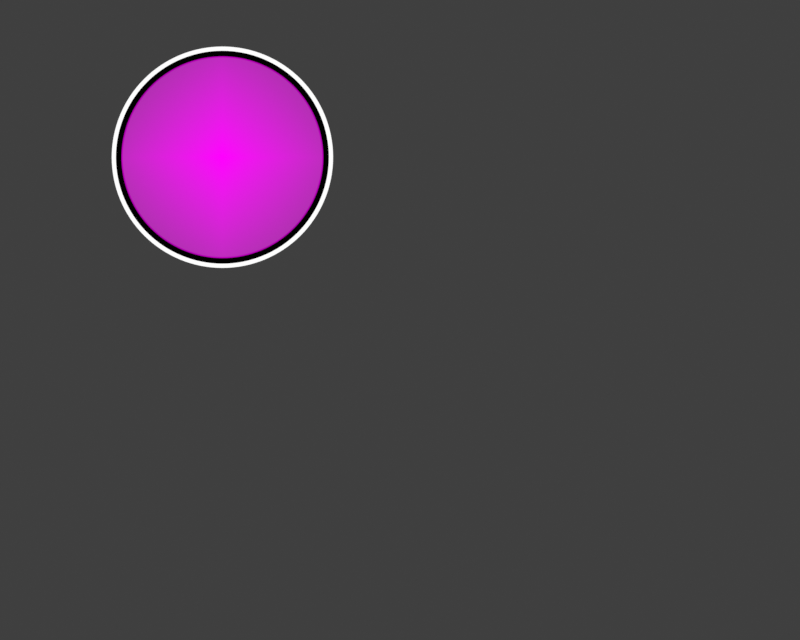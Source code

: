 # Source: welcome.blend  (saved by Blender 3.3.5; exported with 4.5.12 LTS)
import bpy
from mathutils import Matrix  # noqa: F401  (used for matrix-valued properties, if any)

bpy.ops.wm.read_factory_settings(use_empty=True)
scene = bpy.context.scene
scene.name = 'utahimeWelcome'

# ---- collections
col_utahime_pfp = bpy.data.collections.new('Utahime PFP'); scene.collection.children.link(col_utahime_pfp)
col_utahime_bg = bpy.data.collections.new('Utahime BG'); scene.collection.children.link(col_utahime_bg)

# ---- images (referenced by path relative to the original .blend; pixels are not part of the script)
import os
ASSET_DIR = os.environ.get("B2B_ASSET_DIR", "")  # directory of the original .blend (textures are referenced by path, not embedded)
HERE = os.path.dirname(os.path.abspath(__file__))  # packed textures are extracted next to this script under _unpacked/

def load_image(name, relpath, width, height, colorspace="sRGB"):
    """Load a texture the original file referenced (path relative to the .blend, or extracted next to this script)."""
    p = next((c for c in (os.path.join(HERE, relpath), os.path.join(ASSET_DIR, relpath)) if relpath and os.path.exists(c)), "")
    if p:
        img = bpy.data.images.load(p, check_existing=True)
        img.name = name
    else:  # same state as the original file: an image datablock whose file is absent (Cycles renders it pink)
        img = bpy.data.images.new(name, width, height)
        img.source = "FILE"
        img.filepath = "//" + (relpath or name)
    img.colorspace_settings.name = colorspace
    return img
img_pfp = load_image('PFP', '.', 1024, 1024, 'sRGB')
img_utahimewelcome_png = load_image('utahimeWelcome.png', 'assets/utahimeWelcome.png', 1024, 1024, 'sRGB')

# ---- materials (node trees are filled in below, after node groups)
mat_pfp = bpy.data.materials.new('PFP')
mat_pfp.surface_render_method = 'BLENDED'
mat_pfp.blend_method = 'BLEND'
mat_pfp.use_transparent_shadow = False
mat_black = bpy.data.materials.new('Black')
mat_black.use_transparent_shadow = False
mat_white = bpy.data.materials.new('White')
mat_white.use_transparent_shadow = False
mat_utahimewelcome = bpy.data.materials.new('utahimeWelcome')
mat_utahimewelcome.use_transparent_shadow = False
mat_wood = bpy.data.materials.new('Wood')
mat_wood.use_transparent_shadow = False
mat_wood_2 = bpy.data.materials.new('Wood 2')
mat_wood_2.use_transparent_shadow = False
mat_dark_wood = bpy.data.materials.new('Dark wood')
mat_dark_wood.use_transparent_shadow = False
mat_ceiling = bpy.data.materials.new('Ceiling')
mat_ceiling.use_transparent_shadow = False
mat_ceiling_2 = bpy.data.materials.new('Ceiling 2')
mat_ceiling_2.use_transparent_shadow = False
mat_dark_ceiling = bpy.data.materials.new('Dark ceiling')
mat_dark_ceiling.use_transparent_shadow = False
mat_ceiling_4 = bpy.data.materials.new('Ceiling 4')
mat_ceiling_4.use_transparent_shadow = False
mat_ball_inside = bpy.data.materials.new('Ball inside')
mat_ball_inside.use_transparent_shadow = False
mat_streak = bpy.data.materials.new('Streak')
mat_streak.surface_render_method = 'BLENDED'
mat_streak.blend_method = 'BLEND'
mat_streak.use_transparent_shadow = False

# ---- material node trees
mat_pfp.use_nodes = True; mat_pfp.node_tree.nodes.clear()
_N = mat_pfp.node_tree.nodes; _L = mat_pfp.node_tree.links
n0 = _N.new('ShaderNodeMixShader'); n0.name = 'Mix Shader'; n0.location = (466, 267)
n1 = _N.new('ShaderNodeBsdfTransparent'); n1.name = 'Transparent BSDF'; n1.location = (92, 325)
n2 = _N.new('ShaderNodeTexImage'); n2.name = 'Image Texture'; n2.location = (-76, 200)
n2.image = img_pfp
n2.extension = 'CLIP'
n3 = _N.new('ShaderNodeOutputMaterial'); n3.name = 'Material Output'; n3.location = (716, 192)
n4 = _N.new('ShaderNodeUVMap'); n4.name = 'UV Map'; n4.location = (-544, -178)
n5 = _N.new('ShaderNodeMapping'); n5.name = 'Mapping'; n5.location = (-289, -139)
n5.inputs[1].default_value = (-0.5, -0.5, 0.0)
n6 = _N.new('ShaderNodeTexGradient'); n6.name = 'Gradient Texture'; n6.location = (-126, -109)
n6.gradient_type = 'SPHERICAL'
n7 = _N.new('ShaderNodeMath'); n7.name = 'Math'; n7.location = (56, -57)
n7.operation = 'GREATER_THAN'
n8 = _N.new('ShaderNodeMath'); n8.name = 'Math.001'; n8.location = (240, 140)
n8.operation = 'MULTIPLY'
_L.new(n2.outputs[0], n0.inputs[2])
_L.new(n8.outputs[0], n0.inputs[0])
_L.new(n1.outputs[0], n0.inputs[1])
_L.new(n4.outputs[0], n5.inputs[0])
_L.new(n5.outputs[0], n6.inputs[0])
_L.new(n6.outputs[1], n7.inputs[0])
_L.new(n2.outputs[1], n8.inputs[0])
_L.new(n7.outputs[0], n8.inputs[1])
_L.new(n0.outputs[0], n3.inputs[0])
n3.is_active_output = True
mat_black.use_nodes = True; mat_black.node_tree.nodes.clear()
_N = mat_black.node_tree.nodes; _L = mat_black.node_tree.links
n0 = _N.new('ShaderNodeOutputMaterial'); n0.name = 'Material Output'; n0.location = (300, 300)
n1 = _N.new('ShaderNodeEmission'); n1.name = 'Emission'; n1.location = (10, 300)
n1.inputs[0].default_value = (0.0, 0.0, 0.0, 1.0)
_L.new(n1.outputs[0], n0.inputs[0])
n0.is_active_output = True
mat_white.use_nodes = True; mat_white.node_tree.nodes.clear()
_N = mat_white.node_tree.nodes; _L = mat_white.node_tree.links
n0 = _N.new('ShaderNodeOutputMaterial'); n0.name = 'Material Output'; n0.location = (300, 300)
n1 = _N.new('ShaderNodeEmission'); n1.name = 'Emission'; n1.location = (10, 300)
_L.new(n1.outputs[0], n0.inputs[0])
n0.is_active_output = True
mat_utahimewelcome.use_nodes = True; mat_utahimewelcome.node_tree.nodes.clear()
_N = mat_utahimewelcome.node_tree.nodes; _L = mat_utahimewelcome.node_tree.links
n0 = _N.new('ShaderNodeOutputMaterial'); n0.name = 'Material Output'; n0.location = (300, 300)
n1 = _N.new('ShaderNodeTexImage'); n1.name = 'Image Texture'; n1.location = (-200, 300)
n1.image = img_utahimewelcome_png
n1.extension = 'CLIP'
_L.new(n1.outputs[0], n0.inputs[0])
n0.is_active_output = True
mat_wood.use_nodes = True; mat_wood.node_tree.nodes.clear()
_N = mat_wood.node_tree.nodes; _L = mat_wood.node_tree.links
n0 = _N.new('ShaderNodeOutputMaterial'); n0.name = 'Material Output'; n0.location = (300, 300)
n1 = _N.new('ShaderNodeEmission'); n1.name = 'Emission'; n1.location = (10, 300)
n1.inputs[0].default_value = (0.6038, 0.4793, 0.3712, 1.0)
_L.new(n1.outputs[0], n0.inputs[0])
n0.is_active_output = True
mat_wood_2.use_nodes = True; mat_wood_2.node_tree.nodes.clear()
_N = mat_wood_2.node_tree.nodes; _L = mat_wood_2.node_tree.links
n0 = _N.new('ShaderNodeOutputMaterial'); n0.name = 'Material Output'; n0.location = (300, 300)
n1 = _N.new('ShaderNodeEmission'); n1.name = 'Emission'; n1.location = (10, 300)
n1.inputs[0].default_value = (0.4179, 0.3467, 0.2831, 1.0)
_L.new(n1.outputs[0], n0.inputs[0])
n0.is_active_output = True
mat_dark_wood.use_nodes = True; mat_dark_wood.node_tree.nodes.clear()
_N = mat_dark_wood.node_tree.nodes; _L = mat_dark_wood.node_tree.links
n0 = _N.new('ShaderNodeOutputMaterial'); n0.name = 'Material Output'; n0.location = (300, 300)
n1 = _N.new('ShaderNodeEmission'); n1.name = 'Emission'; n1.location = (10, 300)
n1.inputs[0].default_value = (0.1274, 0.06301, 0.06848, 1.0)
_L.new(n1.outputs[0], n0.inputs[0])
n0.is_active_output = True
mat_ceiling.use_nodes = True; mat_ceiling.node_tree.nodes.clear()
_N = mat_ceiling.node_tree.nodes; _L = mat_ceiling.node_tree.links
n0 = _N.new('ShaderNodeOutputMaterial'); n0.name = 'Material Output'; n0.location = (300, 300)
n1 = _N.new('ShaderNodeEmission'); n1.name = 'Emission'; n1.location = (10, 300)
n1.inputs[0].default_value = (0.01764, 0.01938, 0.04817, 1.0)
_L.new(n1.outputs[0], n0.inputs[0])
n0.is_active_output = True
mat_ceiling_2.use_nodes = True; mat_ceiling_2.node_tree.nodes.clear()
_N = mat_ceiling_2.node_tree.nodes; _L = mat_ceiling_2.node_tree.links
n0 = _N.new('ShaderNodeOutputMaterial'); n0.name = 'Material Output'; n0.location = (300, 300)
n1 = _N.new('ShaderNodeEmission'); n1.name = 'Emission'; n1.location = (10, 300)
n1.inputs[0].default_value = (0.016, 0.0185, 0.05127, 1.0)
_L.new(n1.outputs[0], n0.inputs[0])
n0.is_active_output = True
mat_dark_ceiling.use_nodes = True; mat_dark_ceiling.node_tree.nodes.clear()
_N = mat_dark_ceiling.node_tree.nodes; _L = mat_dark_ceiling.node_tree.links
n0 = _N.new('ShaderNodeOutputMaterial'); n0.name = 'Material Output'; n0.location = (300, 300)
n1 = _N.new('ShaderNodeEmission'); n1.name = 'Emission'; n1.location = (10, 300)
n1.inputs[0].default_value = (0.01229, 0.0137, 0.0382, 1.0)
_L.new(n1.outputs[0], n0.inputs[0])
n0.is_active_output = True
mat_ceiling_4.use_nodes = True; mat_ceiling_4.node_tree.nodes.clear()
_N = mat_ceiling_4.node_tree.nodes; _L = mat_ceiling_4.node_tree.links
n0 = _N.new('ShaderNodeOutputMaterial'); n0.name = 'Material Output'; n0.location = (300, 300)
n1 = _N.new('ShaderNodeEmission'); n1.name = 'Emission'; n1.location = (10, 300)
n1.inputs[0].default_value = (0.02416, 0.02732, 0.06848, 1.0)
_L.new(n1.outputs[0], n0.inputs[0])
n0.is_active_output = True
mat_ball_inside.use_nodes = True; mat_ball_inside.node_tree.nodes.clear()
_N = mat_ball_inside.node_tree.nodes; _L = mat_ball_inside.node_tree.links
n0 = _N.new('ShaderNodeOutputMaterial'); n0.name = 'Material Output'; n0.location = (300, 300)
n1 = _N.new('ShaderNodeEmission'); n1.name = 'Emission'; n1.location = (10, 300)
n2 = _N.new('ShaderNodeTexGradient'); n2.name = 'Gradient Texture'; n2.location = (-442, 254)
n3 = _N.new('ShaderNodeValToRGB'); n3.name = 'ColorRamp'; n3.location = (-262, 298)
while len(n3.color_ramp.elements) > 1: n3.color_ramp.elements.remove(n3.color_ramp.elements[-1])
n3.color_ramp.elements[0].position = 0.0; n3.color_ramp.elements[0].color = (0.2582, 0.1441, 0.07619, 1.0)
_e = n3.color_ramp.elements.new(1.0); _e.color = (0.3231, 0.1946, 0.1119, 1.0)
n4 = _N.new('ShaderNodeUVMap'); n4.name = 'UV Map'; n4.location = (-644, 135)
_L.new(n1.outputs[0], n0.inputs[0])
_L.new(n2.outputs[1], n3.inputs[0])
_L.new(n3.outputs[0], n1.inputs[0])
_L.new(n4.outputs[0], n2.inputs[0])
n0.is_active_output = True
mat_streak.use_nodes = True; mat_streak.node_tree.nodes.clear()
_N = mat_streak.node_tree.nodes; _L = mat_streak.node_tree.links
n0 = _N.new('ShaderNodeOutputMaterial'); n0.name = 'Material Output'; n0.location = (300, 300)
n1 = _N.new('ShaderNodeValToRGB'); n1.name = 'ColorRamp'; n1.location = (-311, 291)
while len(n1.color_ramp.elements) > 1: n1.color_ramp.elements.remove(n1.color_ramp.elements[-1])
n1.color_ramp.elements[0].position = 0.0; n1.color_ramp.elements[0].color = (0.0, 0.0, 0.0, 1.0)
_e = n1.color_ramp.elements.new(0.5909); _e.color = (1.0, 1.0, 1.0, 1.0)
n2 = _N.new('ShaderNodeUVMap'); n2.name = 'UV Map'; n2.location = (-803, 56)
n3 = _N.new('ShaderNodeTexGradient'); n3.name = 'Gradient Texture'; n3.location = (-540, 104)
n4 = _N.new('ShaderNodeBsdfTransparent'); n4.name = 'Transparent BSDF'; n4.location = (-192, 82)
n5 = _N.new('ShaderNodeEmission'); n5.name = 'Emission'; n5.location = (10, 300)
n6 = _N.new('ShaderNodeMixShader'); n6.name = 'Mix Shader'; n6.location = (160, 202)
_L.new(n2.outputs[0], n3.inputs[0])
_L.new(n3.outputs[1], n1.inputs[0])
_L.new(n4.outputs[0], n6.inputs[1])
_L.new(n1.outputs[0], n6.inputs[0])
_L.new(n5.outputs[0], n6.inputs[2])
_L.new(n6.outputs[0], n0.inputs[0])
n0.is_active_output = True

# ---- world
world_world_001 = bpy.data.worlds.new('World.001'); scene.world = world_world_001
world_world_001.use_nodes = True; world_world_001.node_tree.nodes.clear()
_N = world_world_001.node_tree.nodes; _L = world_world_001.node_tree.links
n0 = _N.new('ShaderNodeBackground'); n0.name = 'Background'; n0.location = (10, 300)
n0.inputs[0].default_value = (0.05, 0.05, 0.05, 1.0)
n1 = _N.new('ShaderNodeOutputWorld'); n1.name = 'World Output'; n1.location = (300, 300)
_L.new(n0.outputs[0], n1.inputs[0])
n1.is_active_output = True
world_world_001.use_sun_shadow = False
world_world_001.sun_shadow_jitter_overblur = 0.0

# ---- cameras
cam_camera_001 = bpy.data.cameras.new('Camera.001')
cam_camera_001.type = 'ORTHO'
cam_camera_001.ortho_scale = 1.0

# ---- meshes
me_pfp = bpy.data.meshes.new('PFP')
me_pfp.from_pydata([(-0.1288, 1.04e-08, -0.1288), (0.1288, 1.04e-08, -0.1288), (-0.1288, -1.04e-08, 0.1288), (0.1288, -1.04e-08, 0.1288)], [], [(0, 1, 3, 2)])
_uv = me_pfp.uv_layers.new(name='UVMap')
_uv.uv.foreach_set('vector', [0.0, 0.0, 1.0, 0.0, 1.0, 1.0, 0.0, 1.0])
me_pfp.materials.append(mat_pfp)
me_pfp.update()
me_circle = bpy.data.meshes.new('Circle')
me_circle.from_pydata([(-2.912e-08, 0.1393, -6.873e-08), (-0.02718, 0.1366, -6.873e-08), (-0.05331, 0.1287, -6.872e-08), (-0.0774, 0.1158, -6.871e-08), (-0.09851, 0.09851, -6.87e-08), (-0.1158, 0.0774, -6.869e-08), (-0.1287, 0.05331, -6.867e-08), (-0.1366, 0.02718, -6.865e-08), (-0.1393, -1.446e-08, -6.863e-08), (-0.1366, -0.02718, -6.861e-08), (-0.1287, -0.05331, -6.86e-08), (-0.1158, -0.0774, -6.858e-08), (-0.09851, -0.09851, -6.857e-08), (-0.0774, -0.1158, -6.856e-08), (-0.05331, -0.1287, -6.855e-08), (-0.02718, -0.1366, -6.854e-08), (-1.694e-08, -0.1393, -6.854e-08), (0.02718, -0.1366, -6.854e-08), (0.05331, -0.1287, -6.855e-08), (0.0774, -0.1158, -6.856e-08), (0.09851, -0.09851, -6.857e-08), (0.1158, -0.0774, -6.858e-08), (0.1287, -0.05331, -6.86e-08), (0.1366, -0.02718, -6.861e-08), (0.1393, -6.712e-09, -6.863e-08), (0.1366, 0.02718, -6.865e-08), (0.1287, 0.05331, -6.867e-08), (0.1158, 0.0774, -6.869e-08), (0.09851, 0.09851, -6.87e-08), (0.0774, 0.1158, -6.871e-08), (0.05331, 0.1287, -6.872e-08), (0.02718, 0.1366, -6.873e-08), (-0.02446, 0.123, -7.543e-08), (-2.989e-08, 0.1254, -7.543e-08), (-0.04799, 0.1158, -7.543e-08), (-0.06966, 0.1043, -7.543e-08), (-0.08867, 0.08867, -7.543e-08), (-0.1043, 0.06966, -7.543e-08), (-0.1158, 0.04799, -7.543e-08), (-0.123, 0.02446, -7.543e-08), (-0.1254, -1.313e-08, -7.543e-08), (-0.123, -0.02446, -7.543e-08), (-0.1158, -0.04799, -7.543e-08), (-0.1043, -0.06966, -7.543e-08), (-0.08867, -0.08867, -7.543e-08), (-0.06966, -0.1043, -7.543e-08), (-0.04799, -0.1158, -7.543e-08), (-0.02446, -0.123, -7.543e-08), (-2.306e-08, -0.1254, -7.543e-08), (0.02446, -0.123, -7.543e-08), (0.04799, -0.1158, -7.543e-08), (0.06966, -0.1043, -7.543e-08), (0.08867, -0.08867, -7.543e-08), (0.1043, -0.06966, -7.543e-08), (0.1158, -0.04799, -7.543e-08), (0.123, -0.02446, -7.543e-08), (0.1254, -5.092e-09, -7.543e-08), (0.123, 0.02446, -7.543e-08), (0.1158, 0.04799, -7.543e-08), (0.1043, 0.06966, -7.543e-08), (0.08867, 0.08867, -7.543e-08), (0.06966, 0.1043, -7.543e-08), (0.04799, 0.1158, -7.543e-08), (0.02446, 0.123, -7.543e-08), (-0.02628, 0.1321, -7.248e-08), (-2.947e-08, 0.1347, -7.248e-08), (-0.05155, 0.1244, -7.247e-08), (-0.07483, 0.112, -7.246e-08), (-0.09524, 0.09524, -7.245e-08), (-0.112, 0.07483, -7.244e-08), (-0.1244, 0.05155, -7.242e-08), (-0.1321, 0.02628, -7.241e-08), (-0.1347, -1.377e-08, -7.239e-08), (-0.1321, -0.02628, -7.237e-08), (-0.1244, -0.05155, -7.235e-08), (-0.112, -0.07483, -7.234e-08), (-0.09524, -0.09524, -7.232e-08), (-0.07483, -0.112, -7.231e-08), (-0.05155, -0.1244, -7.23e-08), (-0.02628, -0.1321, -7.23e-08), (-1.982e-08, -0.1347, -7.23e-08), (0.02628, -0.1321, -7.23e-08), (0.05155, -0.1244, -7.23e-08), (0.07483, -0.112, -7.231e-08), (0.09524, -0.09524, -7.232e-08), (0.112, -0.07483, -7.234e-08), (0.1244, -0.05155, -7.235e-08), (0.1321, -0.02628, -7.237e-08), (0.1347, -5.733e-09, -7.239e-08), (0.1321, 0.02628, -7.241e-08), (0.1244, 0.05155, -7.242e-08), (0.112, 0.07483, -7.244e-08), (0.09524, 0.09524, -7.245e-08), (0.07483, 0.112, -7.246e-08), (0.05155, 0.1244, -7.247e-08), (0.02628, 0.1321, -7.248e-08)], [], [(64, 65, 0, 1), (66, 64, 1, 2), (67, 66, 2, 3), (68, 67, 3, 4), (69, 68, 4, 5), (70, 69, 5, 6), (71, 70, 6, 7), (72, 71, 7, 8), (73, 72, 8, 9), (74, 73, 9, 10), (75, 74, 10, 11), (76, 75, 11, 12), (77, 76, 12, 13), (78, 77, 13, 14), (79, 78, 14, 15), (80, 79, 15, 16), (81, 80, 16, 17), (82, 81, 17, 18), (83, 82, 18, 19), (84, 83, 19, 20), (85, 84, 20, 21), (86, 85, 21, 22), (87, 86, 22, 23), (88, 87, 23, 24), (89, 88, 24, 25), (90, 89, 25, 26), (91, 90, 26, 27), (92, 91, 27, 28), (93, 92, 28, 29), (94, 93, 29, 30), (95, 94, 30, 31), (65, 95, 31, 0), (33, 63, 95, 65), (63, 62, 94, 95), (62, 61, 93, 94), (61, 60, 92, 93), (60, 59, 91, 92), (59, 58, 90, 91), (58, 57, 89, 90), (57, 56, 88, 89), (56, 55, 87, 88), (55, 54, 86, 87), (54, 53, 85, 86), (53, 52, 84, 85), (52, 51, 83, 84), (51, 50, 82, 83), (50, 49, 81, 82), (49, 48, 80, 81), (48, 47, 79, 80), (47, 46, 78, 79), (46, 45, 77, 78), (45, 44, 76, 77), (44, 43, 75, 76), (43, 42, 74, 75), (42, 41, 73, 74), (41, 40, 72, 73), (40, 39, 71, 72), (39, 38, 70, 71), (38, 37, 69, 70), (37, 36, 68, 69), (36, 35, 67, 68), (35, 34, 66, 67), (34, 32, 64, 66), (32, 33, 65, 64)])
me_circle.polygons.foreach_set('material_index', [1, 1, 1, 1, 1, 1, 1, 1, 1, 1, 1, 1, 1, 1, 1, 1, 1, 1, 1, 1, 1, 1, 1, 1, 1, 1, 1, 1, 1, 1, 1, 1, 0, 0, 0, 0, 0, 0, 0, 0, 0, 0, 0, 0, 0, 0, 0, 0, 0, 0, 0, 0, 0, 0, 0, 0, 0, 0, 0, 0, 0, 0, 0, 0])
_uv = me_circle.uv_layers.new(name='UVMap')
_uv.uv.foreach_set('vector', [0.0, 0.0, 0.0, 0.0, 0.0, 0.0, 0.0, 0.0, 0.0, 0.0, 0.0, 0.0, 0.0, 0.0, 0.0, 0.0, 0.0, 0.0, 0.0, 0.0, 0.0, 0.0, 0.0, 0.0, 0.0, 0.0, 0.0, 0.0, 0.0, 0.0, 0.0, 0.0, 0.0, 0.0, 0.0, 0.0, 0.0, 0.0, 0.0, 0.0, 0.0, 0.0, 0.0, 0.0, 0.0, 0.0, 0.0, 0.0, 0.0, 0.0, 0.0, 0.0, 0.0, 0.0, 0.0, 0.0, 0.0, 0.0, 0.0, 0.0, 0.0, 0.0, 0.0, 0.0, 0.0, 0.0, 0.0, 0.0, 0.0, 0.0, 0.0, 0.0, 0.0, 0.0, 0.0, 0.0, 0.0, 0.0, 0.0, 0.0, 0.0, 0.0, 0.0, 0.0, 0.0, 0.0, 0.0, 0.0, 0.0, 0.0, 0.0, 0.0, 0.0, 0.0, 0.0, 0.0, 0.0, 0.0, 0.0, 0.0, 0.0, 0.0, 0.0, 0.0, 0.0, 0.0, 0.0, 0.0, 0.0, 0.0, 0.0, 0.0, 0.0, 0.0, 0.0, 0.0, 0.0, 0.0, 0.0, 0.0, 0.0, 0.0, 0.0, 0.0, 0.0, 0.0, 0.0, 0.0, 0.0, 0.0, 0.0, 0.0, 0.0, 0.0, 0.0, 0.0, 0.0, 0.0, 0.0, 0.0, 0.0, 0.0, 0.0, 0.0, 0.0, 0.0, 0.0, 0.0, 0.0, 0.0, 0.0, 0.0, 0.0, 0.0, 0.0, 0.0, 0.0, 0.0, 0.0, 0.0, 0.0, 0.0, 0.0, 0.0, 0.0, 0.0, 0.0, 0.0, 0.0, 0.0, 0.0, 0.0, 0.0, 0.0, 0.0, 0.0, 0.0, 0.0, 0.0, 0.0, 0.0, 0.0, 0.0, 0.0, 0.0, 0.0, 0.0, 0.0, 0.0, 0.0, 0.0, 0.0, 0.0, 0.0, 0.0, 0.0, 0.0, 0.0, 0.0, 0.0, 0.0, 0.0, 0.0, 0.0, 0.0, 0.0, 0.0, 0.0, 0.0, 0.0, 0.0, 0.0, 0.0, 0.0, 0.0, 0.0, 0.0, 0.0, 0.0, 0.0, 0.0, 0.0, 0.0, 0.0, 0.0, 0.0, 0.0, 0.0, 0.0, 0.0, 0.0, 0.0, 0.0, 0.0, 0.0, 0.0, 0.0, 0.0, 0.0, 0.0, 0.0, 0.0, 0.0, 0.0, 0.0, 0.0, 0.0, 0.0, 0.0, 0.0, 0.0, 0.0, 0.0, 0.0, 0.0, 0.0, 0.0, 0.0, 0.0, 0.0, 0.0, 0.0, 0.0, 0.0, 0.0, 0.0, 0.0, 0.0, 0.0, 0.0, 0.0, 0.0, 0.0, 0.0, 0.0, 0.0, 0.0, 0.0, 0.0, 0.0, 0.0, 0.0, 0.0, 0.0, 0.0, 0.0, 0.0, 0.0, 0.0, 0.0, 0.0, 0.0, 0.0, 0.0, 0.0, 0.0, 0.0, 0.0, 0.0, 0.0, 0.0, 0.0, 0.0, 0.0, 0.0, 0.0, 0.0, 0.0, 0.0, 0.0, 0.0, 0.0, 0.0, 0.0, 0.0, 0.0, 0.0, 0.0, 0.0, 0.0, 0.0, 0.0, 0.0, 0.0, 0.0, 0.0, 0.0, 0.0, 0.0, 0.0, 0.0, 0.0, 0.0, 0.0, 0.0, 0.0, 0.0, 0.0, 0.0, 0.0, 0.0, 0.0, 0.0, 0.0, 0.0, 0.0, 0.0, 0.0, 0.0, 0.0, 0.0, 0.0, 0.0, 0.0, 0.0, 0.0, 0.0, 0.0, 0.0, 0.0, 0.0, 0.0, 0.0, 0.0, 0.0, 0.0, 0.0, 0.0, 0.0, 0.0, 0.0, 0.0, 0.0, 0.0, 0.0, 0.0, 0.0, 0.0, 0.0, 0.0, 0.0, 0.0, 0.0, 0.0, 0.0, 0.0, 0.0, 0.0, 0.0, 0.0, 0.0, 0.0, 0.0, 0.0, 0.0, 0.0, 0.0, 0.0, 0.0, 0.0, 0.0, 0.0, 0.0, 0.0, 0.0, 0.0, 0.0, 0.0, 0.0, 0.0, 0.0, 0.0, 0.0, 0.0, 0.0, 0.0, 0.0, 0.0, 0.0, 0.0, 0.0, 0.0, 0.0, 0.0, 0.0, 0.0, 0.0, 0.0, 0.0, 0.0, 0.0, 0.0, 0.0, 0.0, 0.0, 0.0, 0.0, 0.0, 0.0, 0.0, 0.0, 0.0, 0.0, 0.0, 0.0, 0.0, 0.0, 0.0, 0.0, 0.0, 0.0, 0.0, 0.0, 0.0, 0.0, 0.0, 0.0, 0.0, 0.0, 0.0, 0.0, 0.0, 0.0, 0.0, 0.0, 0.0, 0.0, 0.0, 0.0, 0.0, 0.0, 0.0, 0.0, 0.0, 0.0, 0.0, 0.0, 0.0, 0.0, 0.0, 0.0, 0.0, 0.0, 0.0, 0.0, 0.0, 0.0, 0.0, 0.0, 0.0, 0.0, 0.0, 0.0, 0.0, 0.0, 0.0, 0.0, 0.0, 0.0, 0.0, 0.0, 0.0, 0.0, 0.0, 0.0, 0.0, 0.0, 0.0, 0.0, 0.0, 0.0, 0.0])
me_circle.materials.append(mat_black)
me_circle.materials.append(mat_white)
me_circle.update()
me_utahimewelcome = bpy.data.meshes.new('utahimeWelcome')
me_utahimewelcome.from_pydata([(-0.3329, -0.5, 0.0), (0.3329, -0.5, 0.0), (-0.3329, 0.5, 0.0), (0.3329, 0.5, 0.0)], [], [(0, 1, 3, 2)])
_uv = me_utahimewelcome.uv_layers.new(name='UVMap')
_uv.uv.foreach_set('vector', [0.0, 0.0, 1.0, 0.0, 1.0, 1.0, 0.0, 1.0])
me_utahimewelcome.materials.append(mat_utahimewelcome)
me_utahimewelcome.update()
me_plane_002 = bpy.data.meshes.new('Plane.002')
me_plane_002.from_pydata([(-1.0, -1.0, 0.0), (1.0, -1.0, 0.0), (-1.0, 1.0, 0.0), (1.0, 1.0, 0.0)], [], [(0, 1, 3, 2)])
_uv = me_plane_002.uv_layers.new(name='UVMap')
_uv.uv.foreach_set('vector', [0.0, 0.0, 1.0, 0.0, 1.0, 1.0, 0.0, 1.0])
me_plane_002.materials.append(mat_white)
me_plane_002.update()
me_plane_001 = bpy.data.meshes.new('Plane.001')
me_plane_001.from_pydata([(-1.0, -1.0, 0.0), (1.0, -1.0, 0.0), (-1.0, 1.0, 0.0), (1.0, 1.0, 0.0)], [], [(0, 1, 3, 2)])
_uv = me_plane_001.uv_layers.new(name='UVMap')
_uv.uv.foreach_set('vector', [0.0, 0.0, 1.0, 0.0, 1.0, 1.0, 0.0, 1.0])
me_plane_001.materials.append(mat_white)
me_plane_001.update()
me_plane_003 = bpy.data.meshes.new('Plane.003')
me_plane_003.from_pydata([(-0.09168, -0.08115, -0.08061), (0.09131, -0.08115, 0.02839), (-0.1325, -0.08115, -0.03921), (0.06929, -0.08115, 0.07754), (-0.1322, -0.07174, -0.03978), (0.07061, -0.07174, 0.07117), (-0.1586, -0.07174, -0.02238), (0.0492, -0.07174, 0.1013), (0.09122, -0.07174, 0.02914), (0.1044, -0.07174, -0.01358), (-0.09151, -0.07174, -0.06164), (-0.06015, -0.07174, -0.09841), (-0.1039, -0.07174, -0.06637), (-0.07607, -0.07174, -0.1085), (0.03765, -0.06827, 0.1367), (0.04917, -0.06827, 0.09521), (-0.09698, -0.06827, 0.0645), (-0.1187, -0.06827, -0.005251), (-0.2105, -0.07174, -0.02689), (-0.1929, -0.07174, -0.01536), (-0.2536, -0.07174, 0.007828), (-0.2334, -0.07174, 0.02026), (-0.2602, -0.08115, -0.06097), (-0.2072, -0.08115, -0.0287), (-0.2877, -0.08115, -0.04125), (-0.2539, -0.08115, 0.01031), (-0.2522, -0.07174, -0.05293), (-0.2098, -0.07174, -0.02759), (-0.202, -0.07174, -0.04204), (-0.2338, -0.07174, -0.06583), (-0.2091, -0.06827, 0.04302), (-0.1816, -0.06827, 0.01748), (-0.2265, -0.06827, 0.003577), (-0.1972, -0.06827, -0.01695), (-0.1794, -0.05528, 0.01537), (-0.2098, -0.05528, 0.04336), (-0.0939, -0.05528, 0.06588), (-0.1379, -0.05528, 0.0674), (0.03775, -0.05528, 0.1363), (0.03316, -0.05528, 0.1508), (-0.0963, -0.05528, 0.2116), (-0.06333, -0.05528, 0.233)], [], [(0, 1, 3, 2), (4, 5, 7, 6), (8, 9, 11, 10), (10, 11, 13, 12), (14, 15, 17, 16), (18, 19, 21, 20), (22, 23, 25, 24), (26, 29, 28, 27), (30, 31, 33, 32), (34, 35, 37, 36), (36, 37, 39, 38), (39, 37, 40, 41)])
me_plane_003.polygons.foreach_set('material_index', [0, 2, 3, 5, 4, 2, 1, 2, 4, 6, 6, 6])
_uv = me_plane_003.uv_layers.new(name='UVMap')
_uv.uv.foreach_set('vector', [0.0, 0.0, 1.0, 0.0, 1.0, 1.0, 0.0, 1.0, 0.0, 0.0, 0.0, 0.0, 0.0, 0.0, 0.0, 0.0, 0.0, 0.0, 0.0, 0.0, 0.0, 0.0, 0.0, 0.0, 0.0, 0.0, 0.0, 0.0, 0.0, 0.0, 0.0, 0.0, 0.0, 0.0, 0.0, 0.0, 0.0, 0.0, 0.0, 0.0, 0.0, 0.0, 0.0, 0.0, 0.0, 0.0, 0.0, 0.0, 0.0, 0.0, 1.0, 0.0, 1.0, 1.0, 0.0, 1.0, 0.0, 0.0, 0.0, 0.0, 0.0, 0.0, 0.0, 0.0, 0.0, 0.0, 0.0, 0.0, 0.0, 0.0, 0.0, 0.0, 0.0, 0.0, 0.0, 0.0, 0.0, 0.0, 0.0, 0.0, 0.0, 0.0, 0.0, 0.0, 0.0, 0.0, 0.0, 0.0, 0.0, 0.0, 0.0, 0.0, 0.0, 0.0, 0.0, 0.0])
me_plane_003.materials.append(mat_wood)
me_plane_003.materials.append(mat_wood_2)
me_plane_003.materials.append(mat_dark_wood)
me_plane_003.materials.append(mat_ceiling)
me_plane_003.materials.append(mat_ceiling_2)
me_plane_003.materials.append(mat_dark_ceiling)
me_plane_003.materials.append(mat_ceiling_4)
me_plane_003.materials.append(mat_ball_inside)
me_plane_003.update()
me_plane_004 = bpy.data.meshes.new('Plane.004')
me_plane_004.from_pydata([(-0.143, -0.07071, 0.07444), (-0.1398, -0.07071, 0.06813), (-0.1204, -0.07071, 0.07057), (-0.07617, -0.07071, 0.1394), (-0.07302, -0.07071, 0.1734), (-0.07582, -0.07071, 0.225), (-0.1187, -0.07071, 0.2055), (-0.1359, -0.07071, 0.1511), (-0.08712, -0.07071, 0.09479), (-0.01205, -0.07071, 0.1501), (0.04501, -0.07071, 0.1515), (0.03651, -0.07071, 0.2185), (-0.03774, -0.07071, 0.2789), (-0.07495, -0.07071, 0.2257), (-0.0657, -0.07071, 0.2056)], [], [(1, 2, 8, 3, 4, 5, 6, 7, 0), (10, 11, 12, 13, 14, 9)])
me_plane_004.polygons.foreach_set('material_index', [7, 7])
me_plane_004.attributes.new('crease_vert', 'FLOAT', 'POINT').data.foreach_set('value', [0.0, 1.0, 0.0, 0.0, 0.0, 1.0, 0.0, 0.0, 0.0, 0.0, 1.0, 0.0, 0.0, 1.0, 0.0])
_uv = me_plane_004.uv_layers.new(name='UVMap')
_uv.uv.foreach_set('vector', [-0.2833, 0.4752, 0.01879, 0.367, 0.224, 0.3021, 0.3421, 0.336, 0.7058, 0.336, 1.22, 0.4653, 1.084, 0.7176, 0.7415, 0.7985, 0.2094, 0.5477, -0.07415, 1.105, 0.5715, 0.633, 1.473, 0.9297, 1.446, -0.04621, 0.4034, 0.3242, -0.5087, 0.8178])
me_plane_004.materials.append(mat_wood)
me_plane_004.materials.append(mat_wood_2)
me_plane_004.materials.append(mat_dark_wood)
me_plane_004.materials.append(mat_ceiling)
me_plane_004.materials.append(mat_ceiling_2)
me_plane_004.materials.append(mat_dark_ceiling)
me_plane_004.materials.append(mat_ceiling_4)
me_plane_004.materials.append(mat_ball_inside)
me_plane_004.update()
me_plane_005 = bpy.data.meshes.new('Plane.005')
me_plane_005.from_pydata([(-0.0116, -0.1296, 0.1365), (-0.05362, -0.1298, 0.1259), (-0.06959, -0.1298, 0.1178), (-0.08438, -0.1297, 0.1077), (-0.09772, -0.1297, 0.09577), (-0.1094, -0.1298, 0.08218), (-0.1192, -0.1298, 0.0672), (0.08247, -0.1294, 0.1097), (0.06744, -0.1294, 0.1196), (0.04718, -0.1299, 0.1282), (0.03004, -0.1299, 0.1333), (0.006323, -0.1296, 0.1369), (-0.01362, -0.1383, 0.1603), (-0.0623, -0.1394, 0.1462), (-0.08086, -0.1394, 0.1368), (-0.09394, -0.1432, 0.1199), (-0.1088, -0.1432, 0.1066), (-0.1184, -0.1456, 0.089), (-0.129, -0.1456, 0.07278), (0.09147, -0.1433, 0.1217), (0.0748, -0.1433, 0.1326), (0.05439, -0.1402, 0.1479), (0.03463, -0.1402, 0.1537), (0.007424, -0.1383, 0.1607), (-0.1293, -0.1418, 0.08455), (-0.1064, -0.1389, 0.1189), (-0.07512, -0.1349, 0.1485), (-0.003247, -0.1339, 0.1683), (0.04635, -0.1365, 0.157), (0.08694, -0.1393, 0.133)], [], [(11, 0, 12, 27, 23), (9, 10, 22, 28, 21), (7, 8, 20, 29, 19), (5, 6, 18, 24, 17), (3, 4, 16, 25, 15), (1, 2, 14, 26, 13)])
_k = {(1, 2): 1.0, (3, 4): 1.0, (5, 6): 1.0, (7, 8): 1.0, (9, 10): 1.0, (0, 11): 1.0, (11, 23): 1.0, (0, 12): 1.0, (9, 21): 1.0, (10, 22): 1.0, (7, 19): 1.0, (8, 20): 1.0, (5, 17): 1.0, (6, 18): 1.0, (3, 15): 1.0, (4, 16): 1.0, (1, 13): 1.0, (2, 14): 1.0}
me_plane_005.attributes.new('crease_edge', 'FLOAT', 'EDGE').data.foreach_set('value', [_k.get((min(e.vertices), max(e.vertices)), 0.0) for e in me_plane_005.edges])
_uv = me_plane_005.uv_layers.new(name='UVMap')
_uv.uv.foreach_set('vector', [1.0, 0.0, 1.0, 1.0, 0.0, 1.0, 0.0, 0.5, 0.0, 0.0, 1.0, 0.0, 1.0, 1.0, 0.0, 1.0, 0.0, 0.5, 0.0, 0.0, 1.0, 0.0, 1.0, 1.0, 0.0, 1.0, 0.0, 0.5, 0.0, 0.0, 1.0, 0.0, 1.0, 1.0, 0.0, 1.0, 0.0, 0.5, 0.0, 0.0, 1.0, 0.0, 1.0, 1.0, 0.0, 1.0, 0.0, 0.5, 0.0, 0.0, 1.0, 0.0, 1.0, 1.0, 0.0, 1.0, 0.0, 0.5, 0.0, 0.0])
me_plane_005.materials.append(mat_streak)
me_plane_005.update()

# ---- curves / text
txt_text = bpy.data.curves.new('Text', 'FONT')
txt_text.dimensions = '2D'
txt_text.body = 'Welcome!'
txt_text.materials.append(mat_black)
txt_text.align_x = 'CENTER'
txt_text.align_y = 'CENTER'
txt_text.size = 0.113
txt_text_001 = bpy.data.curves.new('Text.001', 'FONT')
txt_text_001.dimensions = '2D'
txt_text_001.body = 'Welcome,\nwelcome,\nwelcome!!!'
txt_text_001.materials.append(mat_black)
txt_text_001.align_x = 'CENTER'
txt_text_001.align_y = 'CENTER'
txt_text_001.size = 0.113
cu_beziercurve = bpy.data.curves.new('BezierCurve', 'CURVE')
cu_beziercurve.dimensions = '2D'
_sp = cu_beziercurve.splines.new('BEZIER'); _sp.bezier_points.add(1)
_sp.bezier_points.foreach_set('co', [-0.1583, -0.03218, 0.0, -0.07464, -0.1138, 0.0])
_sp.bezier_points.foreach_set('handle_left', [-0.1674, -0.03383, 0.0, -0.0845, -0.08135, 0.0])
_sp.bezier_points.foreach_set('handle_right', [-0.1327, -0.02757, 0.0, -0.06308, -0.1518, 0.0])
for _p, _l, _r in zip(_sp.bezier_points, ['ALIGNED', 'ALIGNED'], ['ALIGNED', 'ALIGNED']): _p.handle_left_type = _l; _p.handle_right_type = _r
_sp.order_u = 0
_sp.order_v = 0
_sp.resolution_u = 32
_sp = cu_beziercurve.splines.new('BEZIER'); _sp.bezier_points.add(1)
_sp.bezier_points.foreach_set('co', [-0.1913, -0.03881, 0.0, -0.2362, -0.06864, 0.0])
_sp.bezier_points.foreach_set('handle_left', [-0.1857, -0.0376, 0.0, -0.2328, -0.06398, 0.0])
_sp.bezier_points.foreach_set('handle_right', [-0.1983, -0.04032, 0.0, -0.2403, -0.07443, 0.0])
for _p, _l, _r in zip(_sp.bezier_points, ['ALIGNED', 'ALIGNED'], ['ALIGNED', 'ALIGNED']): _p.handle_left_type = _l; _p.handle_right_type = _r
_sp.bezier_points.foreach_set('radius', [0.9173, 1.0])
_sp.order_u = 0
_sp.order_v = 0
_sp.resolution_u = 32
cu_beziercurve.materials.append(mat_black)
cu_beziercurve.use_path = True
cu_beziercurve.bevel_depth = 0.0015
cu_beziercurve.resolution_u = 32
cu_beziercurve.render_resolution_u = 32

# ---- objects
ob_camera_001 = bpy.data.objects.new('Camera.001', cam_camera_001)
ob_utahime_pfp = bpy.data.objects.new('Utahime PFP', me_pfp)
ob_pfp_outline = bpy.data.objects.new('PFP Outline', me_circle)
ob_utahimewelcome = bpy.data.objects.new('utahimeWelcome', me_utahimewelcome)
ob_textbox_white_left = bpy.data.objects.new('Textbox white left', me_plane_002)
ob_text = bpy.data.objects.new('Text', txt_text)
ob_textbox_white_right = bpy.data.objects.new('Textbox white right', me_plane_001)
ob_text_001 = bpy.data.objects.new('Text.001', txt_text_001)
ob_maskout = bpy.data.objects.new('Maskout', me_plane_003)
ob_lines = bpy.data.objects.new('Lines', cu_beziercurve)
ob_maskout_smooth = bpy.data.objects.new('Maskout smooth', me_plane_004)
ob_ball_streaks = bpy.data.objects.new('Ball streaks', me_plane_005)

# ---- transforms, parenting, visibility, modifiers, constraints
ob_camera_001.location = (0.0, -4.0, 0.0)
ob_camera_001.rotation_euler = (1.571, -0.0, -0.0)
ob_utahime_pfp.location = (-0.222, -0.4833, 0.2042)
ob_utahime_pfp.scale = (0.9796, 0.9796, 0.9796)
ob_pfp_outline.location = (-0.222, -0.4502, 0.2042)
ob_pfp_outline.rotation_euler = (1.571, -0.0, 0.0)
_m = ob_pfp_outline.modifiers.new('Subdivision', 'SUBSURF')
_m.levels = 2
ob_utahimewelcome.location = (-0.0003639, 1.0, 0.3817)
ob_utahimewelcome.rotation_euler = (1.571, 0.0, 0.0)
ob_utahimewelcome.scale = (1.578, 1.578, 1.578)
ob_textbox_white_left.location = (-0.3541, -0.3455, -0.09767)
ob_textbox_white_left.rotation_euler = (1.571, -0.0, 0.0)
ob_textbox_white_left.scale = (0.06641, 0.1425, 0.1425)
ob_text.location = (0.3363, -0.4878, 0.2163)
ob_text.rotation_euler = (1.571, -0.0, 0.0)
ob_text.scale = (0.3718, 0.3718, 0.3718)
ob_textbox_white_right.location = (0.3362, -0.3455, 0.2061)
ob_textbox_white_right.rotation_euler = (1.571, -0.0, 0.0)
ob_textbox_white_right.scale = (0.05061, 0.1096, 0.1096)
ob_text_001.location = (-0.354, -0.4878, -0.09499)
ob_text_001.rotation_euler = (1.571, -0.0, 0.0)
ob_text_001.scale = (0.3718, 0.3718, 0.3718)
ob_maskout.location = (-0.1808, -9.537e-07, 0.1211)
ob_lines.location = (-0.1808, -0.1037, 0.1211)
ob_lines.rotation_euler = (1.571, -0.0, 0.0)
ob_maskout_smooth.location = (-0.1808, -9.537e-07, 0.1211)
_m = ob_maskout_smooth.modifiers.new('Subdivision', 'SUBSURF')
_m.levels = 2
ob_ball_streaks.location = (-0.222, -0.2531, 0.2042)
_m = ob_ball_streaks.modifiers.new('Subdivision', 'SUBSURF')
_m.levels = 2

# ---- collection membership
scene.collection.objects.link(ob_camera_001)
col_utahime_pfp.objects.link(ob_utahime_pfp)
col_utahime_pfp.objects.link(ob_pfp_outline)
col_utahime_bg.objects.link(ob_utahimewelcome)
col_utahime_bg.objects.link(ob_textbox_white_left)
col_utahime_bg.objects.link(ob_text)
col_utahime_bg.objects.link(ob_textbox_white_right)
col_utahime_bg.objects.link(ob_text_001)
col_utahime_bg.objects.link(ob_maskout)
col_utahime_bg.objects.link(ob_lines)
col_utahime_bg.objects.link(ob_maskout_smooth)
col_utahime_bg.objects.link(ob_ball_streaks)
def _layer_coll(name, lc=None):
    lc = lc or bpy.context.view_layer.layer_collection
    for c in lc.children:
        if c.name == name: return c
        r = _layer_coll(name, c)
        if r: return r
_layer_coll('Utahime BG').exclude = True

# ---- scene / render settings (as saved in the file)
scene.camera = ob_camera_001
scene.frame_start = 1; scene.frame_end = 250; scene.frame_set(1)
scene.render.engine = 'BLENDER_EEVEE_NEXT'
scene.render.image_settings.color_mode = 'RGB'
scene.render.image_settings.exr_codec = 'NONE'
scene.render.resolution_x = 1000
scene.render.resolution_y = 800
scene.render.resolution_percentage = 80
scene.render.simplify_subdivision_render = 0
scene.render.simplify_child_particles_render = 0.0
scene.cycles.sampling_pattern = 'TABULATED_SOBOL'
scene.cycles.use_light_tree = False
scene.eevee.taa_render_samples = 4
scene.view_settings.view_transform = 'Standard'
bpy.context.view_layer.update()

